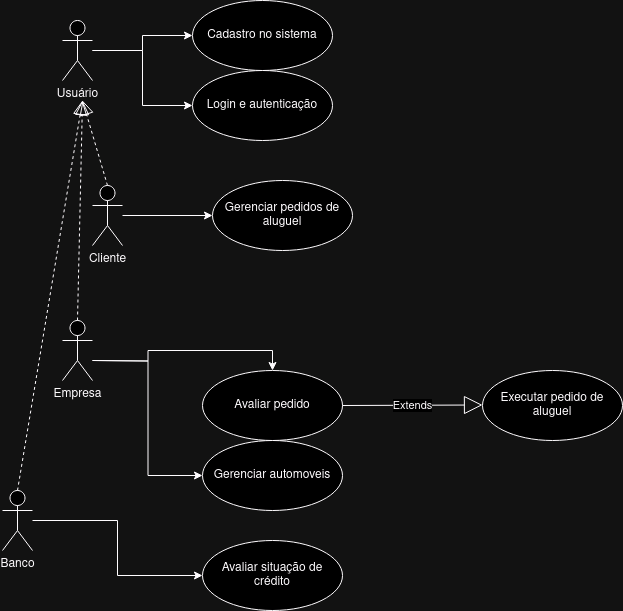

The diagram above was exported from draw.io. Its source (the exported page's mxGraphModel, read from the mxfile embedded in the PNG):
<mxGraphModel dx="1354" dy="550" grid="1" gridSize="10" guides="1" tooltips="1" connect="1" arrows="1" fold="1" page="1" pageScale="1" pageWidth="850" pageHeight="1100" math="0" shadow="0">
  <root>
    <mxCell id="0" />
    <mxCell id="1" parent="0" />
    <mxCell id="oIWKrFpAezbyWFSI6Mye-16" style="edgeStyle=orthogonalEdgeStyle;rounded=0;orthogonalLoop=1;jettySize=auto;html=1;" parent="1" source="oIWKrFpAezbyWFSI6Mye-2" target="oIWKrFpAezbyWFSI6Mye-3" edge="1">
      <mxGeometry relative="1" as="geometry" />
    </mxCell>
    <mxCell id="oIWKrFpAezbyWFSI6Mye-2" value="Cliente" style="shape=umlActor;verticalLabelPosition=bottom;verticalAlign=top;html=1;" parent="1" vertex="1">
      <mxGeometry x="260" y="195" width="30" height="60" as="geometry" />
    </mxCell>
    <mxCell id="oIWKrFpAezbyWFSI6Mye-3" value="Gerenciar pedidos de aluguel" style="ellipse;whiteSpace=wrap;html=1;" parent="1" vertex="1">
      <mxGeometry x="380" y="190" width="140" height="70" as="geometry" />
    </mxCell>
    <mxCell id="oIWKrFpAezbyWFSI6Mye-14" style="edgeStyle=orthogonalEdgeStyle;rounded=0;orthogonalLoop=1;jettySize=auto;html=1;" parent="1" target="oIWKrFpAezbyWFSI6Mye-9" edge="1">
      <mxGeometry relative="1" as="geometry">
        <mxPoint x="260" y="370" as="sourcePoint" />
      </mxGeometry>
    </mxCell>
    <mxCell id="oIWKrFpAezbyWFSI6Mye-33" style="edgeStyle=orthogonalEdgeStyle;rounded=0;orthogonalLoop=1;jettySize=auto;html=1;entryX=0;entryY=0.5;entryDx=0;entryDy=0;" parent="1" target="oIWKrFpAezbyWFSI6Mye-31" edge="1">
      <mxGeometry relative="1" as="geometry">
        <mxPoint x="260" y="370" as="sourcePoint" />
      </mxGeometry>
    </mxCell>
    <mxCell id="oIWKrFpAezbyWFSI6Mye-9" value="Avaliar pedido" style="ellipse;whiteSpace=wrap;html=1;" parent="1" vertex="1">
      <mxGeometry x="370" y="380" width="140" height="70" as="geometry" />
    </mxCell>
    <mxCell id="oIWKrFpAezbyWFSI6Mye-15" style="edgeStyle=orthogonalEdgeStyle;rounded=0;orthogonalLoop=1;jettySize=auto;html=1;entryX=0;entryY=0.5;entryDx=0;entryDy=0;" parent="1" source="oIWKrFpAezbyWFSI6Mye-10" target="oIWKrFpAezbyWFSI6Mye-12" edge="1">
      <mxGeometry relative="1" as="geometry" />
    </mxCell>
    <mxCell id="oIWKrFpAezbyWFSI6Mye-10" value="Banco" style="shape=umlActor;verticalLabelPosition=bottom;verticalAlign=top;html=1;" parent="1" vertex="1">
      <mxGeometry x="170" y="500" width="30" height="60" as="geometry" />
    </mxCell>
    <mxCell id="oIWKrFpAezbyWFSI6Mye-11" value="Empresa" style="shape=umlActor;verticalLabelPosition=bottom;verticalAlign=top;html=1;" parent="1" vertex="1">
      <mxGeometry x="230" y="330" width="30" height="60" as="geometry" />
    </mxCell>
    <mxCell id="oIWKrFpAezbyWFSI6Mye-12" value="Avaliar situação de crédito" style="ellipse;whiteSpace=wrap;html=1;" parent="1" vertex="1">
      <mxGeometry x="370" y="550" width="140" height="70" as="geometry" />
    </mxCell>
    <mxCell id="oIWKrFpAezbyWFSI6Mye-19" value="" style="endArrow=block;dashed=1;endFill=0;endSize=12;html=1;rounded=0;exitX=0.5;exitY=0;exitDx=0;exitDy=0;exitPerimeter=0;" parent="1" source="oIWKrFpAezbyWFSI6Mye-11" edge="1">
      <mxGeometry width="160" relative="1" as="geometry">
        <mxPoint x="140" y="560" as="sourcePoint" />
        <mxPoint x="250" y="110" as="targetPoint" />
      </mxGeometry>
    </mxCell>
    <mxCell id="oIWKrFpAezbyWFSI6Mye-20" value="" style="endArrow=block;dashed=1;endFill=0;endSize=12;html=1;rounded=0;exitX=0.5;exitY=0;exitDx=0;exitDy=0;exitPerimeter=0;" parent="1" source="oIWKrFpAezbyWFSI6Mye-10" edge="1">
      <mxGeometry width="160" relative="1" as="geometry">
        <mxPoint x="215" y="570" as="sourcePoint" />
        <mxPoint x="250" y="110" as="targetPoint" />
      </mxGeometry>
    </mxCell>
    <mxCell id="oIWKrFpAezbyWFSI6Mye-26" style="edgeStyle=orthogonalEdgeStyle;rounded=0;orthogonalLoop=1;jettySize=auto;html=1;" parent="1" source="oIWKrFpAezbyWFSI6Mye-21" target="oIWKrFpAezbyWFSI6Mye-24" edge="1">
      <mxGeometry relative="1" as="geometry" />
    </mxCell>
    <mxCell id="oIWKrFpAezbyWFSI6Mye-27" style="edgeStyle=orthogonalEdgeStyle;rounded=0;orthogonalLoop=1;jettySize=auto;html=1;" parent="1" source="oIWKrFpAezbyWFSI6Mye-21" target="oIWKrFpAezbyWFSI6Mye-25" edge="1">
      <mxGeometry relative="1" as="geometry" />
    </mxCell>
    <mxCell id="oIWKrFpAezbyWFSI6Mye-21" value="Usuário" style="shape=umlActor;verticalLabelPosition=bottom;verticalAlign=top;html=1;" parent="1" vertex="1">
      <mxGeometry x="230" y="30" width="30" height="60" as="geometry" />
    </mxCell>
    <mxCell id="oIWKrFpAezbyWFSI6Mye-22" value="" style="endArrow=block;dashed=1;endFill=0;endSize=12;html=1;rounded=0;exitX=0.5;exitY=0;exitDx=0;exitDy=0;exitPerimeter=0;" parent="1" source="oIWKrFpAezbyWFSI6Mye-2" edge="1">
      <mxGeometry width="160" relative="1" as="geometry">
        <mxPoint x="255" y="490" as="sourcePoint" />
        <mxPoint x="250" y="110" as="targetPoint" />
      </mxGeometry>
    </mxCell>
    <mxCell id="oIWKrFpAezbyWFSI6Mye-24" value="Cadastro no sistema" style="ellipse;whiteSpace=wrap;html=1;" parent="1" vertex="1">
      <mxGeometry x="360" y="10" width="140" height="70" as="geometry" />
    </mxCell>
    <mxCell id="oIWKrFpAezbyWFSI6Mye-25" value="Login e autenticação" style="ellipse;whiteSpace=wrap;html=1;" parent="1" vertex="1">
      <mxGeometry x="360" y="80" width="140" height="70" as="geometry" />
    </mxCell>
    <mxCell id="oIWKrFpAezbyWFSI6Mye-28" value="Extends" style="endArrow=block;endSize=16;endFill=0;html=1;rounded=0;" parent="1" source="oIWKrFpAezbyWFSI6Mye-9" edge="1">
      <mxGeometry width="160" relative="1" as="geometry">
        <mxPoint x="490" y="414.5" as="sourcePoint" />
        <mxPoint x="650" y="414.5" as="targetPoint" />
      </mxGeometry>
    </mxCell>
    <mxCell id="oIWKrFpAezbyWFSI6Mye-29" value="Executar pedido de aluguel" style="ellipse;whiteSpace=wrap;html=1;" parent="1" vertex="1">
      <mxGeometry x="650" y="380" width="140" height="70" as="geometry" />
    </mxCell>
    <mxCell id="oIWKrFpAezbyWFSI6Mye-31" value="Gerenciar automoveis" style="ellipse;whiteSpace=wrap;html=1;" parent="1" vertex="1">
      <mxGeometry x="370" y="450" width="140" height="70" as="geometry" />
    </mxCell>
  </root>
</mxGraphModel>